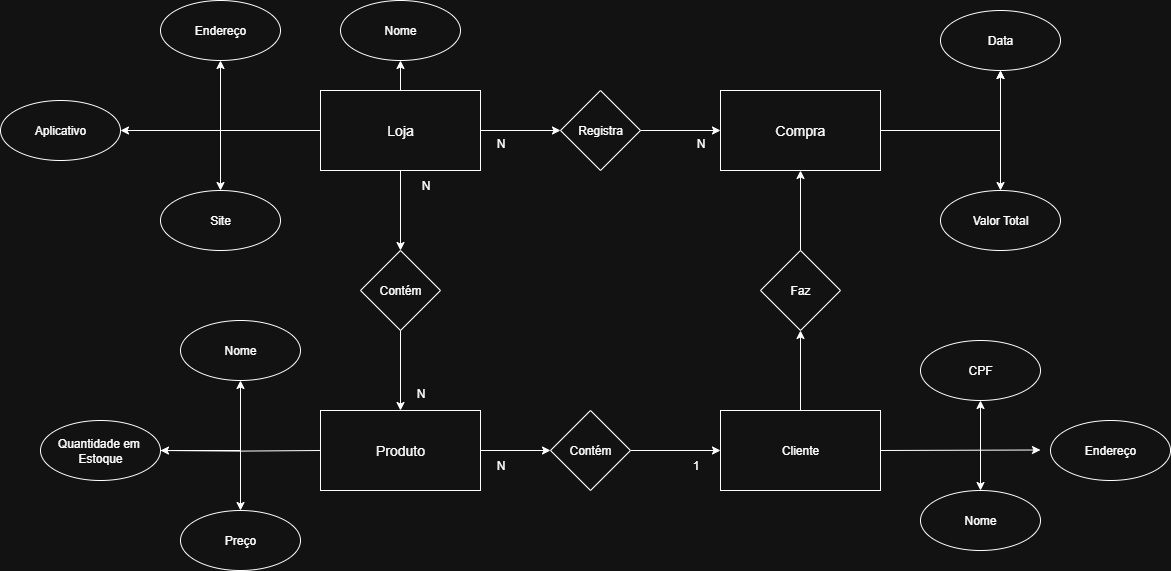

The diagram above was exported from draw.io. Its source (the exported page's mxGraphModel, read from the mxfile embedded in the PNG):
<mxGraphModel dx="2297" dy="852" grid="1" gridSize="10" guides="1" tooltips="1" connect="1" arrows="1" fold="1" page="1" pageScale="1" pageWidth="827" pageHeight="1169" math="0" shadow="0">
  <root>
    <mxCell id="0" />
    <mxCell id="1" parent="0" />
    <mxCell id="vabqG1TGaib_sLLbsLzF-20" value="" style="edgeStyle=orthogonalEdgeStyle;rounded=0;orthogonalLoop=1;jettySize=auto;html=1;" parent="1" target="vabqG1TGaib_sLLbsLzF-18" edge="1">
      <mxGeometry relative="1" as="geometry">
        <mxPoint x="80" y="560.0000000000001" as="sourcePoint" />
      </mxGeometry>
    </mxCell>
    <mxCell id="Da5akw1qWZW-ip-cWxuf-5" value="" style="edgeStyle=orthogonalEdgeStyle;rounded=0;orthogonalLoop=1;jettySize=auto;html=1;" parent="1" source="vabqG1TGaib_sLLbsLzF-1" target="Da5akw1qWZW-ip-cWxuf-4" edge="1">
      <mxGeometry relative="1" as="geometry" />
    </mxCell>
    <mxCell id="Da5akw1qWZW-ip-cWxuf-21" value="" style="edgeStyle=orthogonalEdgeStyle;rounded=0;orthogonalLoop=1;jettySize=auto;html=1;" parent="1" source="vabqG1TGaib_sLLbsLzF-1" target="Da5akw1qWZW-ip-cWxuf-9" edge="1">
      <mxGeometry relative="1" as="geometry" />
    </mxCell>
    <mxCell id="Da5akw1qWZW-ip-cWxuf-24" value="" style="edgeStyle=orthogonalEdgeStyle;rounded=0;orthogonalLoop=1;jettySize=auto;html=1;" parent="1" source="vabqG1TGaib_sLLbsLzF-1" target="vabqG1TGaib_sLLbsLzF-26" edge="1">
      <mxGeometry relative="1" as="geometry" />
    </mxCell>
    <mxCell id="Da5akw1qWZW-ip-cWxuf-25" value="" style="edgeStyle=orthogonalEdgeStyle;rounded=0;orthogonalLoop=1;jettySize=auto;html=1;" parent="1" source="vabqG1TGaib_sLLbsLzF-1" target="vabqG1TGaib_sLLbsLzF-32" edge="1">
      <mxGeometry relative="1" as="geometry" />
    </mxCell>
    <mxCell id="vabqG1TGaib_sLLbsLzF-1" value="&lt;font style=&quot;font-size: 14px;&quot;&gt;Loja&lt;/font&gt;" style="rounded=0;whiteSpace=wrap;html=1;" parent="1" vertex="1">
      <mxGeometry x="80" y="200" width="160" height="80" as="geometry" />
    </mxCell>
    <mxCell id="Da5akw1qWZW-ip-cWxuf-30" style="edgeStyle=orthogonalEdgeStyle;rounded=0;orthogonalLoop=1;jettySize=auto;html=1;exitX=1;exitY=0.5;exitDx=0;exitDy=0;" parent="1" source="vabqG1TGaib_sLLbsLzF-2" edge="1">
      <mxGeometry relative="1" as="geometry">
        <mxPoint x="800" y="559.5" as="targetPoint" />
      </mxGeometry>
    </mxCell>
    <mxCell id="Da5akw1qWZW-ip-cWxuf-32" value="" style="edgeStyle=orthogonalEdgeStyle;rounded=0;orthogonalLoop=1;jettySize=auto;html=1;" parent="1" source="vabqG1TGaib_sLLbsLzF-2" target="Da5akw1qWZW-ip-cWxuf-31" edge="1">
      <mxGeometry relative="1" as="geometry" />
    </mxCell>
    <mxCell id="vabqG1TGaib_sLLbsLzF-2" value="Cliente" style="rounded=0;whiteSpace=wrap;html=1;" parent="1" vertex="1">
      <mxGeometry x="480" y="520" width="160" height="80" as="geometry" />
    </mxCell>
    <mxCell id="vabqG1TGaib_sLLbsLzF-14" value="" style="edgeStyle=orthogonalEdgeStyle;rounded=0;orthogonalLoop=1;jettySize=auto;html=1;" parent="1" source="vabqG1TGaib_sLLbsLzF-3" target="vabqG1TGaib_sLLbsLzF-13" edge="1">
      <mxGeometry relative="1" as="geometry" />
    </mxCell>
    <mxCell id="vabqG1TGaib_sLLbsLzF-3" value="&lt;font style=&quot;font-size: 14px;&quot;&gt;Compra&lt;/font&gt;" style="rounded=0;whiteSpace=wrap;html=1;" parent="1" vertex="1">
      <mxGeometry x="480" y="200" width="160" height="80" as="geometry" />
    </mxCell>
    <mxCell id="Da5akw1qWZW-ip-cWxuf-28" style="edgeStyle=orthogonalEdgeStyle;rounded=0;orthogonalLoop=1;jettySize=auto;html=1;exitX=1;exitY=0.5;exitDx=0;exitDy=0;entryX=0;entryY=0.5;entryDx=0;entryDy=0;" parent="1" source="vabqG1TGaib_sLLbsLzF-4" target="Da5akw1qWZW-ip-cWxuf-1" edge="1">
      <mxGeometry relative="1" as="geometry" />
    </mxCell>
    <mxCell id="vabqG1TGaib_sLLbsLzF-4" value="&lt;font style=&quot;font-size: 14px;&quot;&gt;Produto&lt;/font&gt;" style="rounded=0;whiteSpace=wrap;html=1;" parent="1" vertex="1">
      <mxGeometry x="80" y="520" width="160" height="80" as="geometry" />
    </mxCell>
    <mxCell id="vabqG1TGaib_sLLbsLzF-10" value="" style="edgeStyle=orthogonalEdgeStyle;rounded=0;orthogonalLoop=1;jettySize=auto;html=1;startArrow=classic;startFill=1;" parent="1" source="vabqG1TGaib_sLLbsLzF-5" target="vabqG1TGaib_sLLbsLzF-7" edge="1">
      <mxGeometry relative="1" as="geometry" />
    </mxCell>
    <mxCell id="vabqG1TGaib_sLLbsLzF-5" value="Nome" style="ellipse;whiteSpace=wrap;html=1;" parent="1" vertex="1">
      <mxGeometry x="680" y="600" width="120" height="60" as="geometry" />
    </mxCell>
    <mxCell id="vabqG1TGaib_sLLbsLzF-6" value="Endereço" style="ellipse;whiteSpace=wrap;html=1;" parent="1" vertex="1">
      <mxGeometry x="810" y="530" width="120" height="60" as="geometry" />
    </mxCell>
    <mxCell id="vabqG1TGaib_sLLbsLzF-7" value="CPF" style="ellipse;whiteSpace=wrap;html=1;" parent="1" vertex="1">
      <mxGeometry x="680" y="450" width="120" height="60" as="geometry" />
    </mxCell>
    <mxCell id="vabqG1TGaib_sLLbsLzF-15" value="" style="edgeStyle=orthogonalEdgeStyle;rounded=0;orthogonalLoop=1;jettySize=auto;html=1;startArrow=classic;startFill=1;" parent="1" source="vabqG1TGaib_sLLbsLzF-12" target="vabqG1TGaib_sLLbsLzF-13" edge="1">
      <mxGeometry relative="1" as="geometry" />
    </mxCell>
    <mxCell id="vabqG1TGaib_sLLbsLzF-12" value="Valor Total" style="ellipse;whiteSpace=wrap;html=1;" parent="1" vertex="1">
      <mxGeometry x="700" y="300" width="120" height="60" as="geometry" />
    </mxCell>
    <mxCell id="vabqG1TGaib_sLLbsLzF-13" value="Data" style="ellipse;whiteSpace=wrap;html=1;" parent="1" vertex="1">
      <mxGeometry x="700" y="120" width="120" height="60" as="geometry" />
    </mxCell>
    <mxCell id="vabqG1TGaib_sLLbsLzF-16" value="Preço" style="ellipse;whiteSpace=wrap;html=1;" parent="1" vertex="1">
      <mxGeometry x="-60" y="620" width="120" height="60" as="geometry" />
    </mxCell>
    <mxCell id="vabqG1TGaib_sLLbsLzF-21" value="" style="edgeStyle=orthogonalEdgeStyle;rounded=0;orthogonalLoop=1;jettySize=auto;html=1;" parent="1" source="vabqG1TGaib_sLLbsLzF-18" target="vabqG1TGaib_sLLbsLzF-19" edge="1">
      <mxGeometry relative="1" as="geometry" />
    </mxCell>
    <mxCell id="vabqG1TGaib_sLLbsLzF-22" value="" style="edgeStyle=orthogonalEdgeStyle;rounded=0;orthogonalLoop=1;jettySize=auto;html=1;" parent="1" source="vabqG1TGaib_sLLbsLzF-18" target="vabqG1TGaib_sLLbsLzF-16" edge="1">
      <mxGeometry relative="1" as="geometry">
        <Array as="points">
          <mxPoint y="560" />
        </Array>
      </mxGeometry>
    </mxCell>
    <mxCell id="vabqG1TGaib_sLLbsLzF-18" value="Quantidade em&amp;nbsp;&lt;div&gt;Estoque&lt;/div&gt;" style="ellipse;whiteSpace=wrap;html=1;" parent="1" vertex="1">
      <mxGeometry x="-200" y="530" width="120" height="60" as="geometry" />
    </mxCell>
    <mxCell id="vabqG1TGaib_sLLbsLzF-19" value="Nome" style="ellipse;whiteSpace=wrap;html=1;" parent="1" vertex="1">
      <mxGeometry x="-60" y="430" width="120" height="60" as="geometry" />
    </mxCell>
    <mxCell id="Da5akw1qWZW-ip-cWxuf-22" value="" style="edgeStyle=orthogonalEdgeStyle;rounded=0;orthogonalLoop=1;jettySize=auto;html=1;startArrow=classic;startFill=1;" parent="1" source="vabqG1TGaib_sLLbsLzF-25" target="Da5akw1qWZW-ip-cWxuf-7" edge="1">
      <mxGeometry relative="1" as="geometry" />
    </mxCell>
    <mxCell id="vabqG1TGaib_sLLbsLzF-25" value="Site" style="ellipse;whiteSpace=wrap;html=1;" parent="1" vertex="1">
      <mxGeometry x="-80" y="300" width="120" height="60" as="geometry" />
    </mxCell>
    <mxCell id="vabqG1TGaib_sLLbsLzF-26" value="Nome" style="ellipse;whiteSpace=wrap;html=1;" parent="1" vertex="1">
      <mxGeometry x="100" y="110" width="120" height="60" as="geometry" />
    </mxCell>
    <mxCell id="Da5akw1qWZW-ip-cWxuf-27" style="edgeStyle=orthogonalEdgeStyle;rounded=0;orthogonalLoop=1;jettySize=auto;html=1;exitX=0.5;exitY=1;exitDx=0;exitDy=0;" parent="1" source="vabqG1TGaib_sLLbsLzF-32" target="vabqG1TGaib_sLLbsLzF-4" edge="1">
      <mxGeometry relative="1" as="geometry" />
    </mxCell>
    <mxCell id="vabqG1TGaib_sLLbsLzF-32" value="Contém" style="rhombus;whiteSpace=wrap;html=1;rounded=0;" parent="1" vertex="1">
      <mxGeometry x="120" y="360" width="80" height="80" as="geometry" />
    </mxCell>
    <mxCell id="Da5akw1qWZW-ip-cWxuf-29" style="edgeStyle=orthogonalEdgeStyle;rounded=0;orthogonalLoop=1;jettySize=auto;html=1;exitX=1;exitY=0.5;exitDx=0;exitDy=0;entryX=0;entryY=0.5;entryDx=0;entryDy=0;" parent="1" source="Da5akw1qWZW-ip-cWxuf-1" target="vabqG1TGaib_sLLbsLzF-2" edge="1">
      <mxGeometry relative="1" as="geometry" />
    </mxCell>
    <mxCell id="Da5akw1qWZW-ip-cWxuf-1" value="Contém" style="rhombus;whiteSpace=wrap;html=1;" parent="1" vertex="1">
      <mxGeometry x="310" y="520" width="80" height="80" as="geometry" />
    </mxCell>
    <mxCell id="Da5akw1qWZW-ip-cWxuf-6" value="" style="edgeStyle=orthogonalEdgeStyle;rounded=0;orthogonalLoop=1;jettySize=auto;html=1;" parent="1" source="Da5akw1qWZW-ip-cWxuf-4" target="vabqG1TGaib_sLLbsLzF-3" edge="1">
      <mxGeometry relative="1" as="geometry" />
    </mxCell>
    <mxCell id="Da5akw1qWZW-ip-cWxuf-4" value="Registra" style="rhombus;whiteSpace=wrap;html=1;rounded=0;" parent="1" vertex="1">
      <mxGeometry x="320" y="200" width="80" height="80" as="geometry" />
    </mxCell>
    <mxCell id="Da5akw1qWZW-ip-cWxuf-7" value="Endereço" style="ellipse;whiteSpace=wrap;html=1;" parent="1" vertex="1">
      <mxGeometry x="-80" y="110" width="120" height="60" as="geometry" />
    </mxCell>
    <mxCell id="Da5akw1qWZW-ip-cWxuf-9" value="Aplicativo" style="ellipse;whiteSpace=wrap;html=1;" parent="1" vertex="1">
      <mxGeometry x="-240" y="210" width="120" height="60" as="geometry" />
    </mxCell>
    <mxCell id="Da5akw1qWZW-ip-cWxuf-15" value="1" style="text;html=1;align=center;verticalAlign=middle;resizable=0;points=[];autosize=1;strokeColor=none;fillColor=none;" parent="1" vertex="1">
      <mxGeometry x="440" y="560" width="30" height="30" as="geometry" />
    </mxCell>
    <mxCell id="Da5akw1qWZW-ip-cWxuf-16" value="N" style="text;html=1;align=center;verticalAlign=middle;resizable=0;points=[];autosize=1;strokeColor=none;fillColor=none;" parent="1" vertex="1">
      <mxGeometry x="245" y="560" width="30" height="30" as="geometry" />
    </mxCell>
    <mxCell id="Da5akw1qWZW-ip-cWxuf-17" value="N" style="text;html=1;align=center;verticalAlign=middle;resizable=0;points=[];autosize=1;strokeColor=none;fillColor=none;" parent="1" vertex="1">
      <mxGeometry x="170" y="280" width="30" height="30" as="geometry" />
    </mxCell>
    <mxCell id="Da5akw1qWZW-ip-cWxuf-18" value="N" style="text;html=1;align=center;verticalAlign=middle;resizable=0;points=[];autosize=1;strokeColor=none;fillColor=none;" parent="1" vertex="1">
      <mxGeometry x="165" y="488" width="30" height="30" as="geometry" />
    </mxCell>
    <mxCell id="Da5akw1qWZW-ip-cWxuf-19" value="N" style="text;html=1;align=center;verticalAlign=middle;resizable=0;points=[];autosize=1;strokeColor=none;fillColor=none;" parent="1" vertex="1">
      <mxGeometry x="445" y="238" width="30" height="30" as="geometry" />
    </mxCell>
    <mxCell id="Da5akw1qWZW-ip-cWxuf-20" value="N" style="text;html=1;align=center;verticalAlign=middle;resizable=0;points=[];autosize=1;strokeColor=none;fillColor=none;" parent="1" vertex="1">
      <mxGeometry x="245" y="238" width="30" height="30" as="geometry" />
    </mxCell>
    <mxCell id="Da5akw1qWZW-ip-cWxuf-33" style="edgeStyle=orthogonalEdgeStyle;rounded=0;orthogonalLoop=1;jettySize=auto;html=1;exitX=0.5;exitY=0;exitDx=0;exitDy=0;entryX=0.5;entryY=1;entryDx=0;entryDy=0;" parent="1" source="Da5akw1qWZW-ip-cWxuf-31" target="vabqG1TGaib_sLLbsLzF-3" edge="1">
      <mxGeometry relative="1" as="geometry" />
    </mxCell>
    <mxCell id="Da5akw1qWZW-ip-cWxuf-31" value="Faz" style="rhombus;whiteSpace=wrap;html=1;rounded=0;" parent="1" vertex="1">
      <mxGeometry x="520" y="360" width="80" height="80" as="geometry" />
    </mxCell>
  </root>
</mxGraphModel>